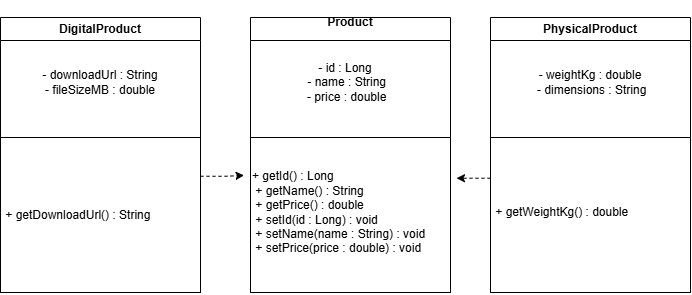

The diagram above was exported from draw.io. Its source (the exported page's mxGraphModel, read from the mxfile embedded in the PNG):
<mxGraphModel dx="790" dy="460" grid="1" gridSize="10" guides="1" tooltips="1" connect="1" arrows="1" fold="1" page="1" pageScale="1" pageWidth="850" pageHeight="1100" math="0" shadow="0">
  <root>
    <mxCell id="0" />
    <mxCell id="1" parent="0" />
    <mxCell id="CGEG7-AGHWiyBJcJj4eN-20" parent="1" style="swimlane;whiteSpace=wrap;html=1;" value="&#10;Product&#10;&#10;" vertex="1">
      <mxGeometry height="275" width="200" x="300" y="90" as="geometry" />
    </mxCell>
    <mxCell id="CGEG7-AGHWiyBJcJj4eN-21" parent="CGEG7-AGHWiyBJcJj4eN-20" style="text;html=1;whiteSpace=wrap;strokeColor=none;fillColor=none;align=center;verticalAlign=middle;rounded=0;" value="&lt;div&gt;&amp;nbsp;- id : Long&amp;nbsp;&lt;/div&gt;&lt;div&gt;&amp;nbsp;- name : String&lt;/div&gt;&lt;div&gt;&amp;nbsp;- price : double&lt;/div&gt;" vertex="1">
      <mxGeometry height="30" width="110" x="40" y="50" as="geometry" />
    </mxCell>
    <mxCell id="CGEG7-AGHWiyBJcJj4eN-22" parent="CGEG7-AGHWiyBJcJj4eN-20" style="swimlane;startSize=0;" value="" vertex="1">
      <mxGeometry height="155" width="200" y="120" as="geometry" />
    </mxCell>
    <mxCell id="CGEG7-AGHWiyBJcJj4eN-25" parent="CGEG7-AGHWiyBJcJj4eN-22" style="text;html=1;whiteSpace=wrap;strokeColor=none;fillColor=none;align=left;verticalAlign=middle;rounded=0;" value="+ getId() : Long&amp;nbsp;&lt;div&gt;&amp;nbsp;+ getName() : String&amp;nbsp;&lt;/div&gt;&lt;div&gt;&amp;nbsp;+ getPrice() : double&amp;nbsp;&lt;/div&gt;&lt;div&gt;&amp;nbsp;+ setId(id : Long) : void&amp;nbsp;&lt;/div&gt;&lt;div&gt;&amp;nbsp;+ setName(name : String) : void&amp;nbsp;&lt;/div&gt;&lt;div&gt;&amp;nbsp;+ setPrice(price : double) : void&lt;br&gt;&lt;/div&gt;" vertex="1">
      <mxGeometry height="160" width="200" y="-5" as="geometry" />
    </mxCell>
    <mxCell id="wOy2rIBCzI_PuKfdFbKO-1" parent="1" style="swimlane;whiteSpace=wrap;html=1;" value="DigitalProduct" vertex="1">
      <mxGeometry height="275" width="200" x="50" y="90" as="geometry" />
    </mxCell>
    <mxCell id="wOy2rIBCzI_PuKfdFbKO-2" parent="wOy2rIBCzI_PuKfdFbKO-1" style="text;html=1;whiteSpace=wrap;strokeColor=none;fillColor=none;align=center;verticalAlign=middle;rounded=0;" value="&lt;div&gt;&amp;nbsp;- downloadUrl : String&amp;nbsp;&lt;/div&gt;&lt;div&gt;&amp;nbsp;- fileSizeMB : double&amp;nbsp;&lt;/div&gt;" vertex="1">
      <mxGeometry height="30" width="140" x="30" y="50" as="geometry" />
    </mxCell>
    <mxCell id="wOy2rIBCzI_PuKfdFbKO-3" parent="wOy2rIBCzI_PuKfdFbKO-1" style="swimlane;startSize=0;" value="" vertex="1">
      <mxGeometry height="155" width="200" y="120" as="geometry" />
    </mxCell>
    <mxCell id="wOy2rIBCzI_PuKfdFbKO-4" parent="wOy2rIBCzI_PuKfdFbKO-3" style="text;html=1;whiteSpace=wrap;strokeColor=none;fillColor=none;align=left;verticalAlign=middle;rounded=0;" value="&amp;nbsp;+ getDownloadUrl() : String" vertex="1">
      <mxGeometry height="160" width="200" y="-2.5" as="geometry" />
    </mxCell>
    <mxCell id="wOy2rIBCzI_PuKfdFbKO-5" parent="1" style="swimlane;whiteSpace=wrap;html=1;" value="PhysicalProduct" vertex="1">
      <mxGeometry height="275" width="200" x="540" y="90" as="geometry" />
    </mxCell>
    <mxCell id="wOy2rIBCzI_PuKfdFbKO-6" parent="wOy2rIBCzI_PuKfdFbKO-5" style="text;html=1;whiteSpace=wrap;strokeColor=none;fillColor=none;align=center;verticalAlign=middle;rounded=0;" value="- weightKg : double&lt;div&gt;&amp;nbsp;- dimensions : String&lt;/div&gt;" vertex="1">
      <mxGeometry height="30" width="120" x="40" y="50" as="geometry" />
    </mxCell>
    <mxCell id="wOy2rIBCzI_PuKfdFbKO-7" parent="wOy2rIBCzI_PuKfdFbKO-5" style="swimlane;startSize=0;" value="" vertex="1">
      <mxGeometry height="155" width="200" y="120" as="geometry" />
    </mxCell>
    <mxCell id="wOy2rIBCzI_PuKfdFbKO-8" parent="wOy2rIBCzI_PuKfdFbKO-7" style="text;html=1;whiteSpace=wrap;strokeColor=none;fillColor=none;align=left;verticalAlign=middle;rounded=0;" value="&amp;nbsp;+ getWeightKg() : double" vertex="1">
      <mxGeometry height="160" width="200" y="-5" as="geometry" />
    </mxCell>
    <mxCell id="19a1Pxi3uZejsBdXGje1-1" edge="1" parent="1" source="wOy2rIBCzI_PuKfdFbKO-3" style="edgeStyle=orthogonalEdgeStyle;rounded=0;orthogonalLoop=1;jettySize=auto;html=1;exitX=1;exitY=0.25;exitDx=0;exitDy=0;entryX=-0.032;entryY=0.268;entryDx=0;entryDy=0;entryPerimeter=0;dashed=1;" target="CGEG7-AGHWiyBJcJj4eN-25">
      <mxGeometry relative="1" as="geometry" />
    </mxCell>
    <mxCell id="19a1Pxi3uZejsBdXGje1-3" edge="1" parent="1" style="edgeStyle=orthogonalEdgeStyle;rounded=0;orthogonalLoop=1;jettySize=auto;html=1;entryX=1.03;entryY=0.136;entryDx=0;entryDy=0;entryPerimeter=0;dashed=1;">
      <mxGeometry relative="1" as="geometry">
        <mxPoint x="539.9999999999998" y="250.74" as="sourcePoint" />
        <mxPoint x="506" y="249.9999999999999" as="targetPoint" />
      </mxGeometry>
    </mxCell>
  </root>
</mxGraphModel>